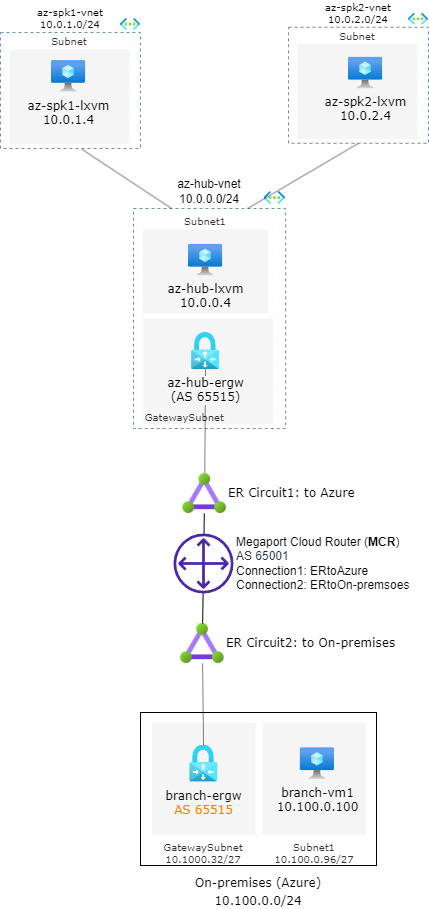

The diagram above was exported from draw.io. Its source (the exported page's mxGraphModel, read from the mxfile embedded in the PNG):
<mxGraphModel dx="1173" dy="659" grid="0" gridSize="10" guides="1" tooltips="1" connect="1" arrows="1" fold="1" page="1" pageScale="1" pageWidth="850" pageHeight="1100" background="#FFFFFF" math="0" shadow="0">
  <root>
    <mxCell id="0" />
    <mxCell id="1" parent="0" />
    <mxCell id="2" value="&lt;font style=&quot;font-size: 12px;&quot;&gt;On-premises (Azure)&lt;br style=&quot;&quot;&gt;10.100.0.0/24&lt;br&gt;&lt;/font&gt;" style="whiteSpace=wrap;html=1;labelBackgroundColor=none;fontFamily=Verdana;fontSize=15;labelPosition=center;verticalLabelPosition=bottom;align=center;verticalAlign=top;" vertex="1" parent="1">
      <mxGeometry x="313" y="720" width="236" height="153" as="geometry" />
    </mxCell>
    <mxCell id="3" value="GatewaySubnet&lt;br&gt;10.1000.32/27" style="whiteSpace=wrap;html=1;labelBackgroundColor=none;fontFamily=Verdana;fillColor=#f5f5f5;fontColor=#333333;strokeColor=none;fontSize=10;labelPosition=center;verticalLabelPosition=bottom;align=center;verticalAlign=top;" vertex="1" parent="1">
      <mxGeometry x="324.4" y="730" width="103.69" height="112.19" as="geometry" />
    </mxCell>
    <mxCell id="4" value="" style="group;fillColor=default;labelPosition=center;verticalLabelPosition=top;align=center;verticalAlign=bottom;container=0;" vertex="1" connectable="0" parent="1">
      <mxGeometry x="300.55" y="201" width="155" height="250" as="geometry" />
    </mxCell>
    <mxCell id="5" value="az-hub-vnet&lt;br&gt;10.0.0.0/24" style="whiteSpace=wrap;html=1;fillColor=none;strokeColor=#6c8ebf;dashed=1;labelPosition=center;verticalLabelPosition=top;align=center;verticalAlign=bottom;" vertex="1" parent="1">
      <mxGeometry x="306" y="216" width="152.14" height="220" as="geometry" />
    </mxCell>
    <mxCell id="6" value="" style="aspect=fixed;html=1;points=[];align=center;image;fontSize=12;image=img/lib/azure2/networking/Virtual_Networks.svg;dashed=1;" vertex="1" parent="1">
      <mxGeometry x="436.49855569155454" y="199.08" width="21.64138017356475" height="12.920226969292392" as="geometry" />
    </mxCell>
    <mxCell id="7" value="GatewaySubnet" style="whiteSpace=wrap;html=1;labelBackgroundColor=none;fontFamily=Verdana;fillColor=#f5f5f5;fontColor=#333333;strokeColor=none;fontSize=10;labelPosition=left;verticalLabelPosition=bottom;align=right;verticalAlign=top;spacingLeft=0;spacingBottom=0;spacingRight=-63;spacing=-18;" vertex="1" parent="1">
      <mxGeometry x="316" y="326" width="129.61" height="106" as="geometry" />
    </mxCell>
    <mxCell id="9" value="Subnet1" style="whiteSpace=wrap;html=1;labelBackgroundColor=none;fontFamily=Verdana;fillColor=#f5f5f5;fontColor=#333333;strokeColor=none;fontSize=10;labelPosition=center;verticalLabelPosition=top;align=center;verticalAlign=bottom;" vertex="1" parent="1">
      <mxGeometry x="315.27" y="237" width="125.56" height="84" as="geometry" />
    </mxCell>
    <mxCell id="10" style="edgeStyle=none;html=1;fontFamily=Verdana;fontSize=10;entryX=0.5;entryY=0.917;entryDx=0;entryDy=0;entryPerimeter=0;endArrow=none;endFill=0;opacity=50;startArrow=none;" edge="1" parent="1" source="37" target="36">
      <mxGeometry relative="1" as="geometry" />
    </mxCell>
    <mxCell id="11" value="ER Circuit2: to On-premises" style="aspect=fixed;html=1;points=[];align=left;image;fontSize=12;image=img/lib/azure2/networking/ExpressRoute_Circuits.svg;labelBackgroundColor=none;fontFamily=Verdana;fillColor=default;labelPosition=right;verticalLabelPosition=middle;verticalAlign=middle;" vertex="1" parent="1">
      <mxGeometry x="353.01" y="631" width="43.75" height="40" as="geometry" />
    </mxCell>
    <mxCell id="12" style="edgeStyle=none;html=1;entryX=0.25;entryY=0;entryDx=0;entryDy=0;fontFamily=Verdana;fontSize=10;endArrow=none;endFill=0;opacity=50;exitX=0.582;exitY=1.007;exitDx=0;exitDy=0;exitPerimeter=0;" edge="1" parent="1" source="13" target="5">
      <mxGeometry relative="1" as="geometry">
        <mxPoint x="250" y="160" as="sourcePoint" />
      </mxGeometry>
    </mxCell>
    <mxCell id="13" value="az-spk1-vnet&lt;br&gt;10.0.1.0/24" style="whiteSpace=wrap;html=1;fillColor=none;strokeColor=#6c8ebf;dashed=1;labelBackgroundColor=none;fontFamily=Verdana;fontSize=10;labelPosition=center;verticalLabelPosition=top;align=center;verticalAlign=bottom;" vertex="1" parent="1">
      <mxGeometry x="173" y="40" width="140" height="116" as="geometry" />
    </mxCell>
    <mxCell id="14" value="" style="aspect=fixed;html=1;points=[];align=center;image;fontSize=12;image=img/lib/azure2/networking/Virtual_Networks.svg;dashed=1;labelBackgroundColor=none;fontFamily=Verdana;fillColor=default;" vertex="1" parent="1">
      <mxGeometry x="292.9" y="26" width="20.1" height="12" as="geometry" />
    </mxCell>
    <mxCell id="15" value="Subnet" style="whiteSpace=wrap;html=1;labelBackgroundColor=none;fontFamily=Verdana;fillColor=#f5f5f5;fontColor=#333333;strokeColor=none;fontSize=10;labelPosition=center;verticalLabelPosition=top;align=center;verticalAlign=bottom;" vertex="1" parent="1">
      <mxGeometry x="182" y="57" width="120" height="94.79" as="geometry" />
    </mxCell>
    <mxCell id="16" value="az-spk1-lxvm&lt;br&gt;10.0.1.4" style="aspect=fixed;html=1;points=[];align=center;image;fontSize=12;image=img/lib/azure2/compute/Virtual_Machine.svg;labelBackgroundColor=none;fontFamily=Verdana;fillColor=default;" vertex="1" parent="1">
      <mxGeometry x="224.0013" y="67.99988651535381" width="34.086598798397866" height="31.616555407209614" as="geometry" />
    </mxCell>
    <mxCell id="17" style="edgeStyle=none;html=1;exitX=0.5;exitY=1;exitDx=0;exitDy=0;entryX=0.75;entryY=0;entryDx=0;entryDy=0;fontFamily=Verdana;fontSize=10;endArrow=none;endFill=0;opacity=50;" edge="1" parent="1" source="18" target="5">
      <mxGeometry relative="1" as="geometry" />
    </mxCell>
    <mxCell id="18" value="az-spk2-vnet&lt;br&gt;10.0.2.0/24" style="whiteSpace=wrap;html=1;fillColor=none;strokeColor=#6c8ebf;dashed=1;labelBackgroundColor=none;fontFamily=Verdana;fontSize=10;labelPosition=center;verticalLabelPosition=top;align=center;verticalAlign=bottom;" vertex="1" parent="1">
      <mxGeometry x="461" y="34.81" width="140" height="116" as="geometry" />
    </mxCell>
    <mxCell id="19" value="" style="aspect=fixed;html=1;points=[];align=center;image;fontSize=12;image=img/lib/azure2/networking/Virtual_Networks.svg;dashed=1;labelBackgroundColor=none;fontFamily=Verdana;fillColor=default;" vertex="1" parent="1">
      <mxGeometry x="580.9" y="20.810000000000002" width="20.1" height="12" as="geometry" />
    </mxCell>
    <mxCell id="20" value="Subnet" style="whiteSpace=wrap;html=1;labelBackgroundColor=none;fontFamily=Verdana;fillColor=#f5f5f5;fontColor=#333333;strokeColor=none;fontSize=10;labelPosition=center;verticalLabelPosition=top;align=center;verticalAlign=bottom;" vertex="1" parent="1">
      <mxGeometry x="470" y="51.81" width="120" height="94.79" as="geometry" />
    </mxCell>
    <mxCell id="21" value="branch-ergw&lt;br&gt;&lt;font color=&quot;#ff8000&quot;&gt;AS 65515&lt;/font&gt;" style="aspect=fixed;html=1;points=[];align=center;image;fontSize=12;image=img/lib/azure2/networking/Virtual_Network_Gateways.svg;glass=0;dashed=1;dashPattern=8 8;strokeColor=#E6E6E6;fontColor=#000000;fillColor=#CCCCCC;rounded=0;sketch=1;hachureGap=4;jiggle=2;curveFitting=1;fontFamily=Verdana;labelBackgroundColor=none;" vertex="1" parent="1">
      <mxGeometry x="362.26982456140354" y="752.5533884116065" width="27.943925233644855" height="37.081588785046726" as="geometry" />
    </mxCell>
    <mxCell id="23" value="Subnet1&lt;br&gt;10.100.0.96/27" style="whiteSpace=wrap;html=1;labelBackgroundColor=none;fontFamily=Verdana;fillColor=#f5f5f5;fontColor=#333333;strokeColor=none;fontSize=10;labelPosition=center;verticalLabelPosition=bottom;align=center;verticalAlign=top;" vertex="1" parent="1">
      <mxGeometry x="434.96" y="730" width="103.69" height="112.19" as="geometry" />
    </mxCell>
    <mxCell id="26" value="&lt;span style=&quot;font-weight: normal;&quot;&gt;branch-vm1&lt;br&gt;10.100.0.100&lt;/span&gt;" style="aspect=fixed;html=1;points=[];align=center;image;fontSize=12;image=img/lib/azure2/compute/Virtual_Machine.svg;labelBackgroundColor=none;fontFamily=Verdana;fillColor=default;fontStyle=1" vertex="1" parent="1">
      <mxGeometry x="472.86129999999997" y="755.2898865153538" width="34.086598798397866" height="31.616555407209614" as="geometry" />
    </mxCell>
    <mxCell id="31" value="" style="edgeStyle=none;html=1;strokeColor=default;fontFamily=Verdana;fontSize=10;fontColor=default;endArrow=none;endFill=0;opacity=50;strokeWidth=1;" edge="1" parent="1" source="21" target="11">
      <mxGeometry relative="1" as="geometry">
        <mxPoint x="393.19059872744697" y="728" as="targetPoint" />
      </mxGeometry>
    </mxCell>
    <mxCell id="34" value="az-spk2-lxvm&lt;br&gt;10.0.2.4" style="aspect=fixed;html=1;points=[];align=center;image;fontSize=12;image=img/lib/azure2/compute/Virtual_Machine.svg;labelBackgroundColor=none;fontFamily=Verdana;fillColor=default;" vertex="1" parent="1">
      <mxGeometry x="521.0013" y="64.80988651535381" width="34.086598798397866" height="31.616555407209614" as="geometry" />
    </mxCell>
    <mxCell id="35" value="az-hub-lxvm&lt;br&gt;10.0.0.4" style="aspect=fixed;html=1;points=[];align=center;image;fontSize=12;image=img/lib/azure2/compute/Virtual_Machine.svg;labelBackgroundColor=none;fontFamily=Verdana;fillColor=default;" vertex="1" parent="1">
      <mxGeometry x="361.00129999999996" y="251.85988651535382" width="34.086598798397866" height="31.616555407209614" as="geometry" />
    </mxCell>
    <mxCell id="36" value="az-hub-ergw&lt;br&gt;(AS 65515)" style="aspect=fixed;html=1;points=[];align=center;image;fontSize=12;image=img/lib/azure2/networking/Virtual_Network_Gateways.svg;glass=0;dashed=1;dashPattern=8 8;strokeColor=#E6E6E6;fontColor=#000000;fillColor=#CCCCCC;rounded=0;sketch=1;hachureGap=4;jiggle=2;curveFitting=1;fontFamily=Verdana;labelBackgroundColor=#f5f5f5;fontStyle=0" vertex="1" parent="1">
      <mxGeometry x="364.07982456140354" y="340.0033884116066" width="27.943925233644855" height="37.081588785046726" as="geometry" />
    </mxCell>
    <mxCell id="43" style="edgeStyle=none;html=1;endArrow=none;endFill=0;" edge="1" parent="1" source="37" target="41">
      <mxGeometry relative="1" as="geometry" />
    </mxCell>
    <mxCell id="37" value="ER Circuit1: to Azure" style="aspect=fixed;html=1;points=[];align=left;image;fontSize=12;image=img/lib/azure2/networking/ExpressRoute_Circuits.svg;labelBackgroundColor=none;fontFamily=Verdana;fillColor=default;labelPosition=right;verticalLabelPosition=middle;verticalAlign=middle;" vertex="1" parent="1">
      <mxGeometry x="355.27" y="481" width="43.75" height="40" as="geometry" />
    </mxCell>
    <mxCell id="44" style="edgeStyle=none;html=1;endArrow=none;endFill=0;" edge="1" parent="1" source="41" target="11">
      <mxGeometry relative="1" as="geometry">
        <mxPoint x="386" y="611" as="targetPoint" />
      </mxGeometry>
    </mxCell>
    <mxCell id="41" value="&lt;span style=&quot;color: rgb(0, 0, 0);&quot;&gt;Megaport Cloud Router (&lt;b&gt;MCR&lt;/b&gt;)&lt;br&gt;&lt;/span&gt;AS 65001&lt;br style=&quot;border-color: var(--border-color); color: rgb(0, 0, 0);&quot;&gt;&lt;div style=&quot;border-color: var(--border-color); color: rgb(0, 0, 0);&quot;&gt;&lt;span style=&quot;border-color: var(--border-color); background-color: initial;&quot;&gt;Connection1:&amp;nbsp;&lt;/span&gt;&lt;span style=&quot;border-color: var(--border-color); background-color: initial;&quot;&gt;ERtoAzure&lt;/span&gt;&lt;/div&gt;&lt;div style=&quot;border-color: var(--border-color); color: rgb(0, 0, 0);&quot;&gt;&lt;span style=&quot;border-color: var(--border-color); background-color: initial;&quot;&gt;Connection2: ERtoOn-premsoes&lt;/span&gt;&lt;/div&gt;" style="sketch=0;outlineConnect=0;fontColor=#232F3E;gradientColor=none;fillColor=#4D27AA;strokeColor=none;dashed=0;verticalLabelPosition=middle;verticalAlign=middle;align=left;html=1;fontSize=12;fontStyle=0;aspect=fixed;pointerEvents=1;shape=mxgraph.aws4.customer_gateway;spacingLeft=1;labelPosition=right;" vertex="1" parent="1">
      <mxGeometry x="346" y="541" width="60" height="60" as="geometry" />
    </mxCell>
  </root>
</mxGraphModel>